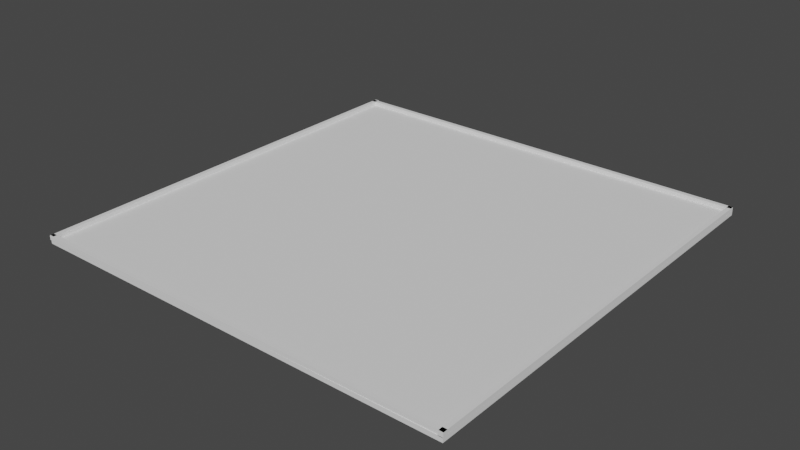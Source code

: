 # Source: TestPlatform.blend  (saved by Blender 2.91.10; exported with 4.5.12 LTS)
import bpy
from mathutils import Matrix  # noqa: F401  (used for matrix-valued properties, if any)

bpy.ops.wm.read_factory_settings(use_empty=True)
scene = bpy.context.scene
scene.name = 'Scene'

# ---- world
world_world = bpy.data.worlds.new('World'); scene.world = world_world
world_world.use_nodes = True; world_world.node_tree.nodes.clear()
_N = world_world.node_tree.nodes; _L = world_world.node_tree.links
n0 = _N.new('ShaderNodeOutputWorld'); n0.name = 'World Output'; n0.location = (300, 300)
n1 = _N.new('ShaderNodeBackground'); n1.name = 'Background'; n1.location = (10, 300)
n1.inputs[0].default_value = (0.05088, 0.05088, 0.05088, 1.0)
_L.new(n1.outputs[0], n0.inputs[0])
n0.is_active_output = True
world_world.color = (0.05088, 0.05088, 0.05088)
world_world.use_sun_shadow = False
world_world.sun_shadow_jitter_overblur = 0.0

# ---- meshes
me_cube_001 = bpy.data.meshes.new('Cube.001')
me_cube_001.from_pydata([(-1.0, -1.0, -1.0), (-1.0, -1.0, 1.0), (-1.0, 1.0, -1.0), (-1.0, 1.0, 1.0), (1.0, -1.0, -1.0), (1.0, -1.0, 1.0), (1.0, 1.0, -1.0), (1.0, 1.0, 1.0)], [], [(0, 1, 3, 2), (2, 3, 7, 6), (6, 7, 5, 4), (4, 5, 1, 0), (2, 6, 4, 0), (7, 3, 1, 5)])
_uv = me_cube_001.uv_layers.new(name='UVMap')
_uv.uv.foreach_set('vector', [0.375, 0.0, 0.625, 0.0, 0.625, 0.25, 0.375, 0.25, 0.375, 0.25, 0.625, 0.25, 0.625, 0.5, 0.375, 0.5, 0.375, 0.5, 0.625, 0.5, 0.625, 0.75, 0.375, 0.75, 0.375, 0.75, 0.625, 0.75, 0.625, 1.0, 0.375, 1.0, 0.125, 0.5, 0.375, 0.5, 0.375, 0.75, 0.125, 0.75, 0.625, 0.5, 0.875, 0.5, 0.875, 0.75, 0.625, 0.75])
me_cube_001.use_remesh_fix_poles = True
me_cube_001.use_remesh_preserve_attributes = False
me_cube_001.use_mirror_vertex_groups = False
me_cube_001.update()
me_cube_003 = bpy.data.meshes.new('Cube.003')
me_cube_003.from_pydata([(-1.0, -1.0, -1.0), (-1.0, -1.0, 1.0), (-1.0, 1.0, -1.0), (-1.0, 1.0, 1.0), (1.0, -1.0, -1.0), (1.0, -1.0, 1.0), (1.0, 1.0, -1.0), (1.0, 1.0, 1.0)], [], [(0, 1, 3, 2), (2, 3, 7, 6), (6, 7, 5, 4), (4, 5, 1, 0), (2, 6, 4, 0), (7, 3, 1, 5)])
_uv = me_cube_003.uv_layers.new(name='UVMap')
_uv.uv.foreach_set('vector', [0.375, 0.0, 0.625, 0.0, 0.625, 0.25, 0.375, 0.25, 0.375, 0.25, 0.625, 0.25, 0.625, 0.5, 0.375, 0.5, 0.375, 0.5, 0.625, 0.5, 0.625, 0.75, 0.375, 0.75, 0.375, 0.75, 0.625, 0.75, 0.625, 1.0, 0.375, 1.0, 0.125, 0.5, 0.375, 0.5, 0.375, 0.75, 0.125, 0.75, 0.625, 0.5, 0.875, 0.5, 0.875, 0.75, 0.625, 0.75])
me_cube_003.use_remesh_fix_poles = True
me_cube_003.use_remesh_preserve_attributes = False
me_cube_003.use_mirror_vertex_groups = False
me_cube_003.update()
me_cube_004 = bpy.data.meshes.new('Cube.004')
me_cube_004.from_pydata([(-1.0, -1.0, -1.0), (-1.0, -1.0, 1.0), (-1.0, 1.0, -1.0), (-1.0, 1.0, 1.0), (1.0, -1.0, -1.0), (1.0, -1.0, 1.0), (1.0, 1.0, -1.0), (1.0, 1.0, 1.0)], [], [(0, 1, 3, 2), (2, 3, 7, 6), (6, 7, 5, 4), (4, 5, 1, 0), (2, 6, 4, 0), (7, 3, 1, 5)])
_uv = me_cube_004.uv_layers.new(name='UVMap')
_uv.uv.foreach_set('vector', [0.375, 0.0, 0.625, 0.0, 0.625, 0.25, 0.375, 0.25, 0.375, 0.25, 0.625, 0.25, 0.625, 0.5, 0.375, 0.5, 0.375, 0.5, 0.625, 0.5, 0.625, 0.75, 0.375, 0.75, 0.375, 0.75, 0.625, 0.75, 0.625, 1.0, 0.375, 1.0, 0.125, 0.5, 0.375, 0.5, 0.375, 0.75, 0.125, 0.75, 0.625, 0.5, 0.875, 0.5, 0.875, 0.75, 0.625, 0.75])
me_cube_004.use_remesh_fix_poles = True
me_cube_004.use_remesh_preserve_attributes = False
me_cube_004.use_mirror_vertex_groups = False
me_cube_004.update()
me_cube_005 = bpy.data.meshes.new('Cube.005')
me_cube_005.from_pydata([(-1.0, -1.0, -1.0), (-1.0, -1.0, 1.0), (-1.0, 1.0, -1.0), (-1.0, 1.0, 1.0), (1.0, -1.0, -1.0), (1.0, -1.0, 1.0), (1.0, 1.0, -1.0), (1.0, 1.0, 1.0)], [], [(0, 1, 3, 2), (2, 3, 7, 6), (6, 7, 5, 4), (4, 5, 1, 0), (2, 6, 4, 0), (7, 3, 1, 5)])
_uv = me_cube_005.uv_layers.new(name='UVMap')
_uv.uv.foreach_set('vector', [0.375, 0.0, 0.625, 0.0, 0.625, 0.25, 0.375, 0.25, 0.375, 0.25, 0.625, 0.25, 0.625, 0.5, 0.375, 0.5, 0.375, 0.5, 0.625, 0.5, 0.625, 0.75, 0.375, 0.75, 0.375, 0.75, 0.625, 0.75, 0.625, 1.0, 0.375, 1.0, 0.125, 0.5, 0.375, 0.5, 0.375, 0.75, 0.125, 0.75, 0.625, 0.5, 0.875, 0.5, 0.875, 0.75, 0.625, 0.75])
me_cube_005.use_remesh_fix_poles = True
me_cube_005.use_remesh_preserve_attributes = False
me_cube_005.use_mirror_vertex_groups = False
me_cube_005.update()
me_cube_006 = bpy.data.meshes.new('Cube.006')
me_cube_006.from_pydata([(-1.0, -1.0, -1.0), (-1.0, -1.0, 1.0), (-1.0, 1.0, -1.0), (-1.0, 1.0, 1.0), (1.0, -1.0, -1.0), (1.0, -1.0, 1.0), (1.0, 1.0, -1.0), (1.0, 1.0, 1.0)], [], [(0, 1, 3, 2), (2, 3, 7, 6), (6, 7, 5, 4), (4, 5, 1, 0), (2, 6, 4, 0), (7, 3, 1, 5)])
_uv = me_cube_006.uv_layers.new(name='UVMap')
_uv.uv.foreach_set('vector', [0.375, 0.0, 0.625, 0.0, 0.625, 0.25, 0.375, 0.25, 0.375, 0.25, 0.625, 0.25, 0.625, 0.5, 0.375, 0.5, 0.375, 0.5, 0.625, 0.5, 0.625, 0.75, 0.375, 0.75, 0.375, 0.75, 0.625, 0.75, 0.625, 1.0, 0.375, 1.0, 0.125, 0.5, 0.375, 0.5, 0.375, 0.75, 0.125, 0.75, 0.625, 0.5, 0.875, 0.5, 0.875, 0.75, 0.625, 0.75])
me_cube_006.use_remesh_fix_poles = True
me_cube_006.use_remesh_preserve_attributes = False
me_cube_006.use_mirror_vertex_groups = False
me_cube_006.update()

# ---- objects
ob_cube = bpy.data.objects.new('Cube', me_cube_001)
ob_cube_001 = bpy.data.objects.new('Cube.001', me_cube_003)
ob_cube_002 = bpy.data.objects.new('Cube.002', me_cube_004)
ob_cube_003 = bpy.data.objects.new('Cube.003', me_cube_005)
ob_cube_004 = bpy.data.objects.new('Cube.004', me_cube_006)

# ---- transforms, parenting, visibility, modifiers, constraints
ob_cube.location = (0.0, 0.0, 0.0)
ob_cube.scale = (100.0, 100.0, 1.0)
ob_cube.lineart.crease_threshold = 0.0
ob_cube_001.location = (98.99, 0.0, 1.829)
ob_cube_001.scale = (1.0, 100.0, 1.0)
ob_cube_001.lineart.crease_threshold = 0.0
ob_cube_002.location = (-99.02, 0.0, 1.829)
ob_cube_002.scale = (1.0, 100.0, 1.0)
ob_cube_002.lineart.crease_threshold = 0.0
ob_cube_003.location = (-7.629e-06, 98.67, 1.829)
ob_cube_003.rotation_euler = (0.0, -0.0, 1.574)
ob_cube_003.scale = (1.0, 100.0, 1.0)
ob_cube_003.lineart.crease_threshold = 0.0
ob_cube_004.location = (-7.629e-06, -99.06, 1.829)
ob_cube_004.rotation_euler = (0.0, -0.0, 1.574)
ob_cube_004.scale = (1.0, 100.0, 1.0)
ob_cube_004.lineart.crease_threshold = 0.0

# ---- collection membership
scene.collection.objects.link(ob_cube)
scene.collection.objects.link(ob_cube_001)
scene.collection.objects.link(ob_cube_002)
scene.collection.objects.link(ob_cube_003)
scene.collection.objects.link(ob_cube_004)

# ---- scene / render settings (as saved in the file)
scene.frame_start = 1; scene.frame_end = 250; scene.frame_set(29)
scene.render.engine = 'BLENDER_EEVEE_NEXT'
scene.cycles.use_denoising = False
scene.cycles.samples = 128
scene.cycles.sampling_pattern = 'TABULATED_SOBOL'
scene.cycles.use_adaptive_sampling = False
scene.cycles.use_light_tree = False
scene.view_settings.view_transform = 'Filmic'
bpy.context.view_layer.update()

# ---- added for rendering (the .blend has no active camera and no usable light): camera, sun
cam_auto = bpy.data.cameras.new('AutoCamera')
cam_auto.lens = 50.0
cam_auto.sensor_width = 36.0
cam_auto.clip_end = 4597.33
ob_auto_camera = bpy.data.objects.new('AutoCamera', cam_auto)
scene.collection.objects.link(ob_auto_camera)
ob_auto_camera.location = (261.949, -314.522, 210.48)
ob_auto_camera.rotation_euler = (1.09748, -7.21219e-08, 0.694738)
scene.camera = ob_auto_camera
light_auto_sun = bpy.data.lights.new('AutoSun', 'SUN')
light_auto_sun.energy = 3.0
light_auto_sun.angle = 0.0523599
ob_auto_sun = bpy.data.objects.new('AutoSun', light_auto_sun)
scene.collection.objects.link(ob_auto_sun)
ob_auto_sun.rotation_euler = (0.872665, 0.174533, 0.523599)
bpy.context.view_layer.update()
